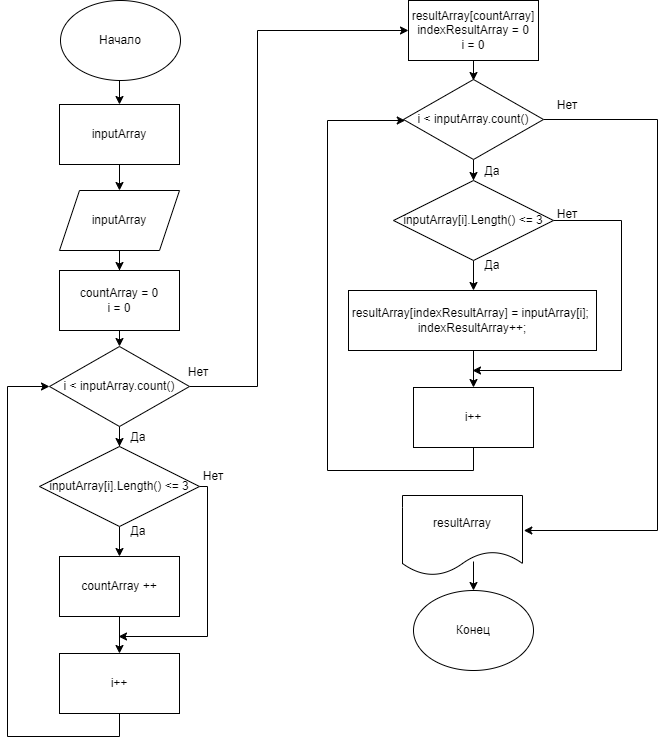

The diagram above was exported from draw.io. Its source (the exported page's mxGraphModel, read from the mxfile embedded in the PNG):
<mxGraphModel dx="1038" dy="547" grid="1" gridSize="10" guides="1" tooltips="1" connect="1" arrows="1" fold="1" page="1" pageScale="1" pageWidth="827" pageHeight="1169" math="0" shadow="0">
  <root>
    <mxCell id="WIyWlLk6GJQsqaUBKTNV-0" />
    <mxCell id="WIyWlLk6GJQsqaUBKTNV-1" parent="WIyWlLk6GJQsqaUBKTNV-0" />
    <mxCell id="zd7wMY8W5o-rETVn_zrE-4" value="" style="edgeStyle=orthogonalEdgeStyle;rounded=0;orthogonalLoop=1;jettySize=auto;html=1;" parent="WIyWlLk6GJQsqaUBKTNV-1" target="zd7wMY8W5o-rETVn_zrE-2" edge="1">
      <mxGeometry relative="1" as="geometry">
        <mxPoint x="222" y="90" as="sourcePoint" />
      </mxGeometry>
    </mxCell>
    <mxCell id="zd7wMY8W5o-rETVn_zrE-0" value="Начало" style="ellipse;whiteSpace=wrap;html=1;" parent="WIyWlLk6GJQsqaUBKTNV-1" vertex="1">
      <mxGeometry x="163" y="10" width="120" height="80" as="geometry" />
    </mxCell>
    <mxCell id="zd7wMY8W5o-rETVn_zrE-6" value="" style="edgeStyle=orthogonalEdgeStyle;rounded=0;orthogonalLoop=1;jettySize=auto;html=1;" parent="WIyWlLk6GJQsqaUBKTNV-1" source="zd7wMY8W5o-rETVn_zrE-2" target="zd7wMY8W5o-rETVn_zrE-5" edge="1">
      <mxGeometry relative="1" as="geometry" />
    </mxCell>
    <mxCell id="zd7wMY8W5o-rETVn_zrE-2" value="inputArray" style="rounded=0;whiteSpace=wrap;html=1;" parent="WIyWlLk6GJQsqaUBKTNV-1" vertex="1">
      <mxGeometry x="162" y="114" width="120" height="60" as="geometry" />
    </mxCell>
    <mxCell id="zd7wMY8W5o-rETVn_zrE-9" value="" style="edgeStyle=orthogonalEdgeStyle;rounded=0;orthogonalLoop=1;jettySize=auto;html=1;" parent="WIyWlLk6GJQsqaUBKTNV-1" source="zd7wMY8W5o-rETVn_zrE-5" target="zd7wMY8W5o-rETVn_zrE-7" edge="1">
      <mxGeometry relative="1" as="geometry" />
    </mxCell>
    <mxCell id="zd7wMY8W5o-rETVn_zrE-5" value="inputArray" style="shape=parallelogram;perimeter=parallelogramPerimeter;whiteSpace=wrap;html=1;fixedSize=1;" parent="WIyWlLk6GJQsqaUBKTNV-1" vertex="1">
      <mxGeometry x="162" y="200" width="120" height="60" as="geometry" />
    </mxCell>
    <mxCell id="zd7wMY8W5o-rETVn_zrE-7" value="countArray = 0&lt;br&gt;i = 0" style="rounded=0;whiteSpace=wrap;html=1;" parent="WIyWlLk6GJQsqaUBKTNV-1" vertex="1">
      <mxGeometry x="162" y="280" width="120" height="60" as="geometry" />
    </mxCell>
    <mxCell id="4RKTxx4OQRI-8xcCUzuu-3" value="" style="edgeStyle=orthogonalEdgeStyle;rounded=0;orthogonalLoop=1;jettySize=auto;html=1;" parent="WIyWlLk6GJQsqaUBKTNV-1" source="zd7wMY8W5o-rETVn_zrE-12" target="4RKTxx4OQRI-8xcCUzuu-2" edge="1">
      <mxGeometry relative="1" as="geometry" />
    </mxCell>
    <mxCell id="daIOlBGeOZVmyFujEyKW-0" style="edgeStyle=orthogonalEdgeStyle;rounded=0;orthogonalLoop=1;jettySize=auto;html=1;entryX=0;entryY=0.5;entryDx=0;entryDy=0;" parent="WIyWlLk6GJQsqaUBKTNV-1" source="zd7wMY8W5o-rETVn_zrE-12" target="4RKTxx4OQRI-8xcCUzuu-15" edge="1">
      <mxGeometry relative="1" as="geometry">
        <Array as="points">
          <mxPoint x="360" y="396" />
          <mxPoint x="360" y="40" />
        </Array>
      </mxGeometry>
    </mxCell>
    <mxCell id="zd7wMY8W5o-rETVn_zrE-12" value="i &amp;lt; inputArray.count()" style="rhombus;whiteSpace=wrap;html=1;" parent="WIyWlLk6GJQsqaUBKTNV-1" vertex="1">
      <mxGeometry x="152" y="356" width="140" height="80" as="geometry" />
    </mxCell>
    <mxCell id="4RKTxx4OQRI-8xcCUzuu-6" value="" style="edgeStyle=orthogonalEdgeStyle;rounded=0;orthogonalLoop=1;jettySize=auto;html=1;" parent="WIyWlLk6GJQsqaUBKTNV-1" source="4RKTxx4OQRI-8xcCUzuu-2" target="4RKTxx4OQRI-8xcCUzuu-5" edge="1">
      <mxGeometry relative="1" as="geometry" />
    </mxCell>
    <mxCell id="4RKTxx4OQRI-8xcCUzuu-11" style="edgeStyle=orthogonalEdgeStyle;rounded=0;orthogonalLoop=1;jettySize=auto;html=1;exitX=1;exitY=0.5;exitDx=0;exitDy=0;" parent="WIyWlLk6GJQsqaUBKTNV-1" source="4RKTxx4OQRI-8xcCUzuu-2" edge="1">
      <mxGeometry relative="1" as="geometry">
        <mxPoint x="221" y="646" as="targetPoint" />
        <mxPoint x="303" y="501" as="sourcePoint" />
        <Array as="points">
          <mxPoint x="310" y="496" />
          <mxPoint x="310" y="646" />
        </Array>
      </mxGeometry>
    </mxCell>
    <mxCell id="4RKTxx4OQRI-8xcCUzuu-2" value="inputArray[i].Length() &amp;lt;= 3" style="rhombus;whiteSpace=wrap;html=1;" parent="WIyWlLk6GJQsqaUBKTNV-1" vertex="1">
      <mxGeometry x="142" y="456" width="160" height="80" as="geometry" />
    </mxCell>
    <mxCell id="4RKTxx4OQRI-8xcCUzuu-4" value="Да" style="text;html=1;strokeColor=none;fillColor=none;align=center;verticalAlign=middle;whiteSpace=wrap;rounded=0;" parent="WIyWlLk6GJQsqaUBKTNV-1" vertex="1">
      <mxGeometry x="211" y="432" width="60" height="30" as="geometry" />
    </mxCell>
    <mxCell id="4RKTxx4OQRI-8xcCUzuu-8" value="" style="edgeStyle=orthogonalEdgeStyle;rounded=0;orthogonalLoop=1;jettySize=auto;html=1;" parent="WIyWlLk6GJQsqaUBKTNV-1" source="4RKTxx4OQRI-8xcCUzuu-5" target="4RKTxx4OQRI-8xcCUzuu-7" edge="1">
      <mxGeometry relative="1" as="geometry" />
    </mxCell>
    <mxCell id="4RKTxx4OQRI-8xcCUzuu-5" value="countArray ++" style="rounded=0;whiteSpace=wrap;html=1;" parent="WIyWlLk6GJQsqaUBKTNV-1" vertex="1">
      <mxGeometry x="162" y="566" width="120" height="60" as="geometry" />
    </mxCell>
    <mxCell id="4RKTxx4OQRI-8xcCUzuu-13" style="edgeStyle=orthogonalEdgeStyle;rounded=0;orthogonalLoop=1;jettySize=auto;html=1;" parent="WIyWlLk6GJQsqaUBKTNV-1" source="4RKTxx4OQRI-8xcCUzuu-7" target="zd7wMY8W5o-rETVn_zrE-12" edge="1">
      <mxGeometry relative="1" as="geometry">
        <mxPoint x="150" y="396" as="targetPoint" />
        <Array as="points">
          <mxPoint x="222" y="746" />
          <mxPoint x="110" y="746" />
          <mxPoint x="110" y="396" />
        </Array>
      </mxGeometry>
    </mxCell>
    <mxCell id="4RKTxx4OQRI-8xcCUzuu-7" value="i++" style="rounded=0;whiteSpace=wrap;html=1;" parent="WIyWlLk6GJQsqaUBKTNV-1" vertex="1">
      <mxGeometry x="162" y="663" width="120" height="60" as="geometry" />
    </mxCell>
    <mxCell id="4RKTxx4OQRI-8xcCUzuu-9" value="Да" style="text;html=1;strokeColor=none;fillColor=none;align=center;verticalAlign=middle;whiteSpace=wrap;rounded=0;" parent="WIyWlLk6GJQsqaUBKTNV-1" vertex="1">
      <mxGeometry x="211" y="526" width="60" height="30" as="geometry" />
    </mxCell>
    <mxCell id="4RKTxx4OQRI-8xcCUzuu-12" value="Нет" style="text;html=1;strokeColor=none;fillColor=none;align=center;verticalAlign=middle;whiteSpace=wrap;rounded=0;" parent="WIyWlLk6GJQsqaUBKTNV-1" vertex="1">
      <mxGeometry x="286" y="471" width="60" height="30" as="geometry" />
    </mxCell>
    <mxCell id="4RKTxx4OQRI-8xcCUzuu-30" value="" style="edgeStyle=orthogonalEdgeStyle;rounded=0;orthogonalLoop=1;jettySize=auto;html=1;" parent="WIyWlLk6GJQsqaUBKTNV-1" source="4RKTxx4OQRI-8xcCUzuu-15" edge="1">
      <mxGeometry relative="1" as="geometry">
        <mxPoint x="576" y="90" as="targetPoint" />
      </mxGeometry>
    </mxCell>
    <mxCell id="4RKTxx4OQRI-8xcCUzuu-15" value="resultArray[countArray]&lt;br&gt;indexResultArray = 0&lt;br&gt;i = 0" style="rounded=0;whiteSpace=wrap;html=1;" parent="WIyWlLk6GJQsqaUBKTNV-1" vertex="1">
      <mxGeometry x="511" y="10" width="130" height="60" as="geometry" />
    </mxCell>
    <mxCell id="4RKTxx4OQRI-8xcCUzuu-17" value="" style="endArrow=classic;html=1;rounded=0;exitX=0.5;exitY=1;exitDx=0;exitDy=0;entryX=0.5;entryY=0;entryDx=0;entryDy=0;" parent="WIyWlLk6GJQsqaUBKTNV-1" source="zd7wMY8W5o-rETVn_zrE-7" target="zd7wMY8W5o-rETVn_zrE-12" edge="1">
      <mxGeometry width="50" height="50" relative="1" as="geometry">
        <mxPoint x="300" y="370" as="sourcePoint" />
        <mxPoint x="350" y="320" as="targetPoint" />
      </mxGeometry>
    </mxCell>
    <mxCell id="4RKTxx4OQRI-8xcCUzuu-18" value="" style="edgeStyle=orthogonalEdgeStyle;rounded=0;orthogonalLoop=1;jettySize=auto;html=1;" parent="WIyWlLk6GJQsqaUBKTNV-1" source="4RKTxx4OQRI-8xcCUzuu-19" target="4RKTxx4OQRI-8xcCUzuu-22" edge="1">
      <mxGeometry relative="1" as="geometry" />
    </mxCell>
    <mxCell id="daIOlBGeOZVmyFujEyKW-4" style="edgeStyle=orthogonalEdgeStyle;rounded=0;orthogonalLoop=1;jettySize=auto;html=1;" parent="WIyWlLk6GJQsqaUBKTNV-1" source="4RKTxx4OQRI-8xcCUzuu-19" edge="1">
      <mxGeometry relative="1" as="geometry">
        <mxPoint x="626.3333333333333" y="540" as="targetPoint" />
        <Array as="points">
          <mxPoint x="760" y="129" />
          <mxPoint x="760" y="540" />
        </Array>
      </mxGeometry>
    </mxCell>
    <mxCell id="4RKTxx4OQRI-8xcCUzuu-19" value="i &amp;lt; inputArray.count()" style="rhombus;whiteSpace=wrap;html=1;" parent="WIyWlLk6GJQsqaUBKTNV-1" vertex="1">
      <mxGeometry x="506.00000000000006" y="89.00000000000003" width="140" height="80" as="geometry" />
    </mxCell>
    <mxCell id="4RKTxx4OQRI-8xcCUzuu-20" value="" style="edgeStyle=orthogonalEdgeStyle;rounded=0;orthogonalLoop=1;jettySize=auto;html=1;" parent="WIyWlLk6GJQsqaUBKTNV-1" source="4RKTxx4OQRI-8xcCUzuu-22" edge="1">
      <mxGeometry relative="1" as="geometry">
        <mxPoint x="576" y="300" as="targetPoint" />
      </mxGeometry>
    </mxCell>
    <mxCell id="4RKTxx4OQRI-8xcCUzuu-21" style="edgeStyle=orthogonalEdgeStyle;rounded=0;orthogonalLoop=1;jettySize=auto;html=1;exitX=1;exitY=0.5;exitDx=0;exitDy=0;" parent="WIyWlLk6GJQsqaUBKTNV-1" source="4RKTxx4OQRI-8xcCUzuu-22" edge="1">
      <mxGeometry relative="1" as="geometry">
        <mxPoint x="575" y="380" as="targetPoint" />
        <mxPoint x="657" y="235.00000000000003" as="sourcePoint" />
        <Array as="points">
          <mxPoint x="724" y="230" />
          <mxPoint x="724" y="380" />
        </Array>
      </mxGeometry>
    </mxCell>
    <mxCell id="4RKTxx4OQRI-8xcCUzuu-22" value="inputArray[i].Length() &amp;lt;= 3" style="rhombus;whiteSpace=wrap;html=1;" parent="WIyWlLk6GJQsqaUBKTNV-1" vertex="1">
      <mxGeometry x="496.00000000000006" y="190.00000000000003" width="160" height="80" as="geometry" />
    </mxCell>
    <mxCell id="4RKTxx4OQRI-8xcCUzuu-23" value="Да" style="text;html=1;strokeColor=none;fillColor=none;align=center;verticalAlign=middle;whiteSpace=wrap;rounded=0;" parent="WIyWlLk6GJQsqaUBKTNV-1" vertex="1">
      <mxGeometry x="565" y="166.00000000000003" width="60" height="30" as="geometry" />
    </mxCell>
    <mxCell id="4RKTxx4OQRI-8xcCUzuu-24" value="" style="edgeStyle=orthogonalEdgeStyle;rounded=0;orthogonalLoop=1;jettySize=auto;html=1;" parent="WIyWlLk6GJQsqaUBKTNV-1" target="4RKTxx4OQRI-8xcCUzuu-27" edge="1">
      <mxGeometry relative="1" as="geometry">
        <mxPoint x="576" y="360" as="sourcePoint" />
      </mxGeometry>
    </mxCell>
    <mxCell id="4RKTxx4OQRI-8xcCUzuu-25" value="resultArray[indexResultArray] = inputArray[i]; &lt;br&gt;indexResultArray++;" style="rounded=0;whiteSpace=wrap;html=1;" parent="WIyWlLk6GJQsqaUBKTNV-1" vertex="1">
      <mxGeometry x="451" y="300" width="248" height="60" as="geometry" />
    </mxCell>
    <mxCell id="4RKTxx4OQRI-8xcCUzuu-26" style="edgeStyle=orthogonalEdgeStyle;rounded=0;orthogonalLoop=1;jettySize=auto;html=1;" parent="WIyWlLk6GJQsqaUBKTNV-1" source="4RKTxx4OQRI-8xcCUzuu-27" target="4RKTxx4OQRI-8xcCUzuu-19" edge="1">
      <mxGeometry relative="1" as="geometry">
        <mxPoint x="504.00000000000006" y="130.00000000000003" as="targetPoint" />
        <Array as="points">
          <mxPoint x="576" y="480" />
          <mxPoint x="430" y="480" />
          <mxPoint x="430" y="130" />
        </Array>
      </mxGeometry>
    </mxCell>
    <mxCell id="4RKTxx4OQRI-8xcCUzuu-27" value="i++" style="rounded=0;whiteSpace=wrap;html=1;" parent="WIyWlLk6GJQsqaUBKTNV-1" vertex="1">
      <mxGeometry x="516" y="397" width="120" height="60" as="geometry" />
    </mxCell>
    <mxCell id="4RKTxx4OQRI-8xcCUzuu-28" value="Да" style="text;html=1;strokeColor=none;fillColor=none;align=center;verticalAlign=middle;whiteSpace=wrap;rounded=0;" parent="WIyWlLk6GJQsqaUBKTNV-1" vertex="1">
      <mxGeometry x="565" y="260" width="60" height="30" as="geometry" />
    </mxCell>
    <mxCell id="4RKTxx4OQRI-8xcCUzuu-29" value="Нет" style="text;html=1;strokeColor=none;fillColor=none;align=center;verticalAlign=middle;whiteSpace=wrap;rounded=0;" parent="WIyWlLk6GJQsqaUBKTNV-1" vertex="1">
      <mxGeometry x="640" y="209.00000000000003" width="60" height="30" as="geometry" />
    </mxCell>
    <mxCell id="daIOlBGeOZVmyFujEyKW-7" value="" style="edgeStyle=orthogonalEdgeStyle;rounded=0;orthogonalLoop=1;jettySize=auto;html=1;" parent="WIyWlLk6GJQsqaUBKTNV-1" target="daIOlBGeOZVmyFujEyKW-6" edge="1">
      <mxGeometry relative="1" as="geometry">
        <mxPoint x="576" y="571" as="sourcePoint" />
      </mxGeometry>
    </mxCell>
    <mxCell id="daIOlBGeOZVmyFujEyKW-6" value="Конец" style="ellipse;whiteSpace=wrap;html=1;" parent="WIyWlLk6GJQsqaUBKTNV-1" vertex="1">
      <mxGeometry x="516" y="600" width="120" height="80" as="geometry" />
    </mxCell>
    <mxCell id="daIOlBGeOZVmyFujEyKW-9" value="Нет" style="text;html=1;strokeColor=none;fillColor=none;align=center;verticalAlign=middle;whiteSpace=wrap;rounded=0;" parent="WIyWlLk6GJQsqaUBKTNV-1" vertex="1">
      <mxGeometry x="640" y="100.00000000000003" width="60" height="30" as="geometry" />
    </mxCell>
    <mxCell id="daIOlBGeOZVmyFujEyKW-10" value="Нет" style="text;html=1;strokeColor=none;fillColor=none;align=center;verticalAlign=middle;whiteSpace=wrap;rounded=0;" parent="WIyWlLk6GJQsqaUBKTNV-1" vertex="1">
      <mxGeometry x="271" y="367" width="60" height="30" as="geometry" />
    </mxCell>
    <mxCell id="4HSB0N6kybwmGg_MjiHh-0" value="resultArray" style="shape=document;whiteSpace=wrap;html=1;boundedLbl=1;" vertex="1" parent="WIyWlLk6GJQsqaUBKTNV-1">
      <mxGeometry x="505" y="505" width="120" height="80" as="geometry" />
    </mxCell>
  </root>
</mxGraphModel>